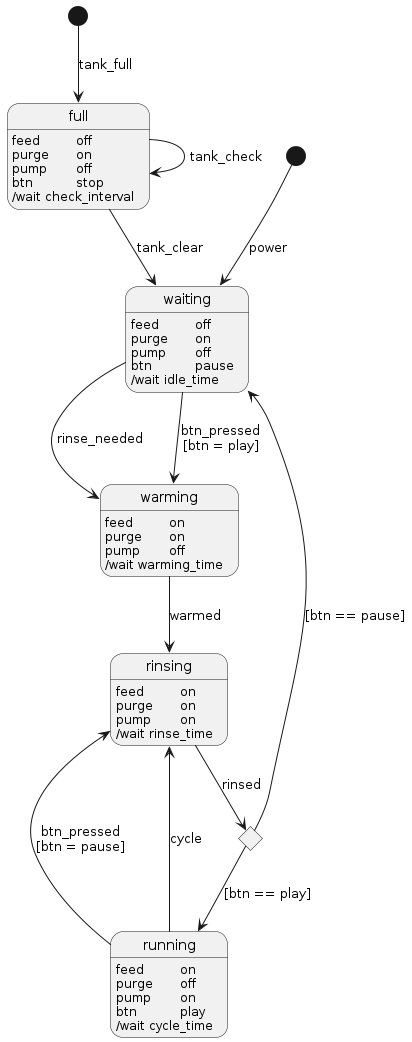

The diagram above was rendered by PlantUML. Its source (embedded in the PNG):
@startuml water_state
hide empty description

state waiting {
  waiting: feed\t\toff
  waiting: purge\ton
  waiting: pump\toff
  waiting: btn\t\tpause
  waiting: /wait idle_time
}

state warming {
  warming : feed\t\ton
  warming : purge\ton
  warming : pump\toff
  warming : /wait warming_time
}

state rinsing {
  rinsing: feed\t\ton
  rinsing: purge\ton
  rinsing: pump\ton
  rinsing: /wait rinse_time
}

state running {
  running: feed\t\ton
  running: purge\toff
  running: pump\ton
  running: btn\t\tplay
  running: /wait cycle_time
}

state full {
  full: feed\t\toff
  full: purge\ton
  full: pump\toff
  full: btn\t\tstop
  full: /wait check_interval
}
state stopstart <<choice>>
state tank_full <<start>>
[*] --> waiting : power

waiting --> warming : rinse_needed
waiting --> warming : btn_pressed\n[btn = play]
warming --> rinsing: warmed
rinsing --> stopstart: rinsed
stopstart --> running : [btn == play]
running --> rinsing: btn_pressed\n[btn = pause]
stopstart--> waiting : [btn == pause]
running --> rinsing: cycle
tank_full --> full: tank_full
full --> waiting: tank_clear
full --> full: tank_check

@enduml